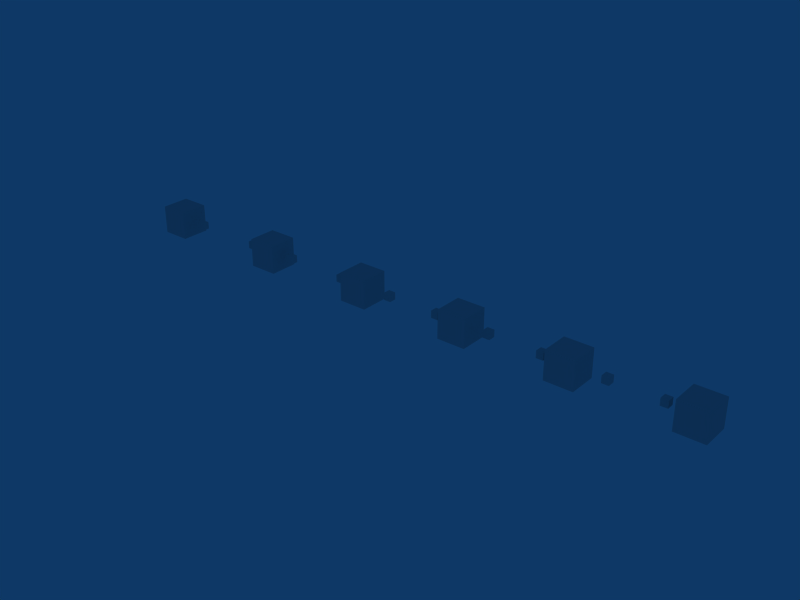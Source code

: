 # Source: arm.blend  (saved by Blender 2.48.1; exported with 4.5.12 LTS)
import bpy
from mathutils import Matrix  # noqa: F401  (used for matrix-valued properties, if any)

bpy.ops.wm.read_factory_settings(use_empty=True)
scene = bpy.context.scene
scene.name = 'Scene'

# ---- collections
col_collection_1 = bpy.data.collections.new('Collection 1'); scene.collection.children.link(col_collection_1)

# ---- world
world_world = bpy.data.worlds.new('World'); scene.world = world_world
world_world.color = (0.05656, 0.2208, 0.4)
world_world.use_sun_shadow = False
world_world.sun_shadow_jitter_overblur = 0.0
world_world.cycles.sampling_method = 'MANUAL'
world_world.cycles.sample_map_resolution = 256

# ---- meshes
me_cube_001 = bpy.data.meshes.new('Cube.001')
me_cube_001.from_pydata([(0.2, 0.2, -0.2), (0.2, -0.2, -0.2), (-0.2, -0.2, -0.2), (-0.2, 0.2, -0.2), (0.2, 0.2, 0.2), (0.2, -0.2, 0.2), (-0.2, -0.2, 0.2), (-0.2, 0.2, 0.2)], [], [(0, 1, 2, 3), (4, 7, 6, 5), (0, 4, 5, 1), (1, 5, 6, 2), (2, 6, 7, 3), (4, 0, 3, 7)])
me_cube_001.use_remesh_preserve_volume = False
me_cube_001.use_remesh_preserve_attributes = False
me_cube_001.use_mirror_vertex_groups = False
me_cube_001.update()
me_cube = bpy.data.meshes.new('Cube')
me_cube.from_pydata([(0.2, 0.2, -0.2), (0.2, -0.2, -0.2), (-0.2, -0.2, -0.2), (-0.2, 0.2, -0.2), (0.2, 0.2, 0.2), (0.2, -0.2, 0.2), (-0.2, -0.2, 0.2), (-0.2, 0.2, 0.2)], [], [(0, 1, 2, 3), (4, 7, 6, 5), (0, 4, 5, 1), (1, 5, 6, 2), (2, 6, 7, 3), (4, 0, 3, 7)])
me_cube.use_remesh_preserve_volume = False
me_cube.use_remesh_preserve_attributes = False
me_cube.use_mirror_vertex_groups = False
me_cube.update()
me_cube_002 = bpy.data.meshes.new('Cube.002')
me_cube_002.from_pydata([(0.2, 0.2, -0.2), (0.2, -0.2, -0.2), (-0.2, -0.2, -0.2), (-0.2, 0.2, -0.2), (0.2, 0.2, 0.2), (0.2, -0.2, 0.2), (-0.2, -0.2, 0.2), (-0.2, 0.2, 0.2)], [], [(0, 1, 2, 3), (4, 7, 6, 5), (0, 4, 5, 1), (1, 5, 6, 2), (2, 6, 7, 3), (4, 0, 3, 7)])
me_cube_002.use_remesh_preserve_volume = False
me_cube_002.use_remesh_preserve_attributes = False
me_cube_002.use_mirror_vertex_groups = False
me_cube_002.update()
me_cube_003 = bpy.data.meshes.new('Cube.003')
me_cube_003.from_pydata([(0.2, 0.2, -0.2), (0.2, -0.2, -0.2), (-0.2, -0.2, -0.2), (-0.2, 0.2, -0.2), (0.2, 0.2, 0.2), (0.2, -0.2, 0.2), (-0.2, -0.2, 0.2), (-0.2, 0.2, 0.2)], [], [(0, 1, 2, 3), (4, 7, 6, 5), (0, 4, 5, 1), (1, 5, 6, 2), (2, 6, 7, 3), (4, 0, 3, 7)])
me_cube_003.use_remesh_preserve_volume = False
me_cube_003.use_remesh_preserve_attributes = False
me_cube_003.use_mirror_vertex_groups = False
me_cube_003.update()
me_cube_004 = bpy.data.meshes.new('Cube.004')
me_cube_004.from_pydata([(0.2, 0.2, -0.2), (0.2, -0.2, -0.2), (-0.2, -0.2, -0.2), (-0.2, 0.2, -0.2), (0.2, 0.2, 0.2), (0.2, -0.2, 0.2), (-0.2, -0.2, 0.2), (-0.2, 0.2, 0.2)], [], [(0, 1, 2, 3), (4, 7, 6, 5), (0, 4, 5, 1), (1, 5, 6, 2), (2, 6, 7, 3), (4, 0, 3, 7)])
me_cube_004.use_remesh_preserve_volume = False
me_cube_004.use_remesh_preserve_attributes = False
me_cube_004.use_mirror_vertex_groups = False
me_cube_004.update()
me_cube_005 = bpy.data.meshes.new('Cube.005')
me_cube_005.from_pydata([(0.2, 0.2, -0.2), (0.2, -0.2, -0.2), (-0.2, -0.2, -0.2), (-0.2, 0.2, -0.2), (0.2, 0.2, 0.2), (0.2, -0.2, 0.2), (-0.2, -0.2, 0.2), (-0.2, 0.2, 0.2)], [], [(0, 1, 2, 3), (4, 7, 6, 5), (0, 4, 5, 1), (1, 5, 6, 2), (2, 6, 7, 3), (4, 0, 3, 7)])
me_cube_005.use_remesh_preserve_volume = False
me_cube_005.use_remesh_preserve_attributes = False
me_cube_005.use_mirror_vertex_groups = False
me_cube_005.update()
me_cube_015 = bpy.data.meshes.new('Cube.015')
me_cube_015.from_pydata([(0.1, 0.1, -0.1), (0.1, -0.1, -0.1), (-0.1, -0.1, -0.1), (-0.1, 0.1, -0.1), (0.1, 0.1, 0.1), (0.1, -0.1, 0.1), (-0.1, -0.1, 0.1), (-0.1, 0.1, 0.1)], [], [(0, 1, 2, 3), (4, 7, 6, 5), (0, 4, 5, 1), (1, 5, 6, 2), (2, 6, 7, 3), (4, 0, 3, 7)])
me_cube_015.use_remesh_preserve_volume = False
me_cube_015.use_remesh_preserve_attributes = False
me_cube_015.use_mirror_vertex_groups = False
me_cube_015.update()
me_cube_021 = bpy.data.meshes.new('Cube.021')
me_cube_021.from_pydata([(0.4, 0.4, -0.4), (0.4, -0.4, -0.4), (-0.4, -0.4, -0.4), (-0.4, 0.4, -0.4), (0.4, 0.4, 0.4), (0.4, -0.4, 0.4), (-0.4, -0.4, 0.4), (-0.4, 0.4, 0.4)], [], [(0, 1, 2, 3), (4, 7, 6, 5), (0, 4, 5, 1), (1, 5, 6, 2), (2, 6, 7, 3), (4, 0, 3, 7)])
me_cube_021.use_remesh_preserve_volume = False
me_cube_021.use_remesh_preserve_attributes = False
me_cube_021.use_mirror_vertex_groups = False
me_cube_021.update()
me_cube_014 = bpy.data.meshes.new('Cube.014')
me_cube_014.from_pydata([(0.1, 0.1, -0.1), (0.1, -0.1, -0.1), (-0.1, -0.1, -0.1), (-0.1, 0.1, -0.1), (0.1, 0.1, 0.1), (0.1, -0.1, 0.1), (-0.1, -0.1, 0.1), (-0.1, 0.1, 0.1)], [], [(0, 1, 2, 3), (4, 7, 6, 5), (0, 4, 5, 1), (1, 5, 6, 2), (2, 6, 7, 3), (4, 0, 3, 7)])
me_cube_014.use_remesh_preserve_volume = False
me_cube_014.use_remesh_preserve_attributes = False
me_cube_014.use_mirror_vertex_groups = False
me_cube_014.update()
me_cube_013 = bpy.data.meshes.new('Cube.013')
me_cube_013.from_pydata([(0.1, 0.1, -0.1), (0.1, -0.1, -0.1), (-0.1, -0.1, -0.1), (-0.1, 0.1, -0.1), (0.1, 0.1, 0.1), (0.1, -0.1, 0.1), (-0.1, -0.1, 0.1), (-0.1, 0.1, 0.1)], [], [(0, 1, 2, 3), (4, 7, 6, 5), (0, 4, 5, 1), (1, 5, 6, 2), (2, 6, 7, 3), (4, 0, 3, 7)])
me_cube_013.use_remesh_preserve_volume = False
me_cube_013.use_remesh_preserve_attributes = False
me_cube_013.use_mirror_vertex_groups = False
me_cube_013.update()
me_cube_020 = bpy.data.meshes.new('Cube.020')
me_cube_020.from_pydata([(0.4, 0.4, -0.4), (0.4, -0.4, -0.4), (-0.4, -0.4, -0.4), (-0.4, 0.4, -0.4), (0.4, 0.4, 0.4), (0.4, -0.4, 0.4), (-0.4, -0.4, 0.4), (-0.4, 0.4, 0.4)], [], [(0, 1, 2, 3), (4, 7, 6, 5), (0, 4, 5, 1), (1, 5, 6, 2), (2, 6, 7, 3), (4, 0, 3, 7)])
me_cube_020.use_remesh_preserve_volume = False
me_cube_020.use_remesh_preserve_attributes = False
me_cube_020.use_mirror_vertex_groups = False
me_cube_020.update()
me_cube_012 = bpy.data.meshes.new('Cube.012')
me_cube_012.from_pydata([(0.1, 0.1, -0.1), (0.1, -0.1, -0.1), (-0.1, -0.1, -0.1), (-0.1, 0.1, -0.1), (0.1, 0.1, 0.1), (0.1, -0.1, 0.1), (-0.1, -0.1, 0.1), (-0.1, 0.1, 0.1)], [], [(0, 1, 2, 3), (4, 7, 6, 5), (0, 4, 5, 1), (1, 5, 6, 2), (2, 6, 7, 3), (4, 0, 3, 7)])
me_cube_012.use_remesh_preserve_volume = False
me_cube_012.use_remesh_preserve_attributes = False
me_cube_012.use_mirror_vertex_groups = False
me_cube_012.update()
me_cube_011 = bpy.data.meshes.new('Cube.011')
me_cube_011.from_pydata([(0.1, 0.1, -0.1), (0.1, -0.1, -0.1), (-0.1, -0.1, -0.1), (-0.1, 0.1, -0.1), (0.1, 0.1, 0.1), (0.1, -0.1, 0.1), (-0.1, -0.1, 0.1), (-0.1, 0.1, 0.1)], [], [(0, 1, 2, 3), (4, 7, 6, 5), (0, 4, 5, 1), (1, 5, 6, 2), (2, 6, 7, 3), (4, 0, 3, 7)])
me_cube_011.use_remesh_preserve_volume = False
me_cube_011.use_remesh_preserve_attributes = False
me_cube_011.use_mirror_vertex_groups = False
me_cube_011.update()
me_cube_019 = bpy.data.meshes.new('Cube.019')
me_cube_019.from_pydata([(0.4, 0.4, -0.4), (0.4, -0.4, -0.4), (-0.4, -0.4, -0.4), (-0.4, 0.4, -0.4), (0.4, 0.4, 0.4), (0.4, -0.4, 0.4), (-0.4, -0.4, 0.4), (-0.4, 0.4, 0.4)], [], [(0, 1, 2, 3), (4, 7, 6, 5), (0, 4, 5, 1), (1, 5, 6, 2), (2, 6, 7, 3), (4, 0, 3, 7)])
me_cube_019.use_remesh_preserve_volume = False
me_cube_019.use_remesh_preserve_attributes = False
me_cube_019.use_mirror_vertex_groups = False
me_cube_019.update()
me_cube_010 = bpy.data.meshes.new('Cube.010')
me_cube_010.from_pydata([(0.1, 0.1, -0.1), (0.1, -0.1, -0.1), (-0.1, -0.1, -0.1), (-0.1, 0.1, -0.1), (0.1, 0.1, 0.1), (0.1, -0.1, 0.1), (-0.1, -0.1, 0.1), (-0.1, 0.1, 0.1)], [], [(0, 1, 2, 3), (4, 7, 6, 5), (0, 4, 5, 1), (1, 5, 6, 2), (2, 6, 7, 3), (4, 0, 3, 7)])
me_cube_010.use_remesh_preserve_volume = False
me_cube_010.use_remesh_preserve_attributes = False
me_cube_010.use_mirror_vertex_groups = False
me_cube_010.update()
me_cube_009 = bpy.data.meshes.new('Cube.009')
me_cube_009.from_pydata([(0.1, 0.1, -0.1), (0.1, -0.1, -0.1), (-0.1, -0.1, -0.1), (-0.1, 0.1, -0.1), (0.1, 0.1, 0.1), (0.1, -0.1, 0.1), (-0.1, -0.1, 0.1), (-0.1, 0.1, 0.1)], [], [(0, 1, 2, 3), (4, 7, 6, 5), (0, 4, 5, 1), (1, 5, 6, 2), (2, 6, 7, 3), (4, 0, 3, 7)])
me_cube_009.use_remesh_preserve_volume = False
me_cube_009.use_remesh_preserve_attributes = False
me_cube_009.use_mirror_vertex_groups = False
me_cube_009.update()
me_cube_018 = bpy.data.meshes.new('Cube.018')
me_cube_018.from_pydata([(0.4, 0.4, -0.4), (0.4, -0.4, -0.4), (-0.4, -0.4, -0.4), (-0.4, 0.4, -0.4), (0.4, 0.4, 0.4), (0.4, -0.4, 0.4), (-0.4, -0.4, 0.4), (-0.4, 0.4, 0.4)], [], [(0, 1, 2, 3), (4, 7, 6, 5), (0, 4, 5, 1), (1, 5, 6, 2), (2, 6, 7, 3), (4, 0, 3, 7)])
me_cube_018.use_remesh_preserve_volume = False
me_cube_018.use_remesh_preserve_attributes = False
me_cube_018.use_mirror_vertex_groups = False
me_cube_018.update()
me_cube_008 = bpy.data.meshes.new('Cube.008')
me_cube_008.from_pydata([(0.1, 0.1, -0.1), (0.1, -0.1, -0.1), (-0.1, -0.1, -0.1), (-0.1, 0.1, -0.1), (0.1, 0.1, 0.1), (0.1, -0.1, 0.1), (-0.1, -0.1, 0.1), (-0.1, 0.1, 0.1)], [], [(0, 1, 2, 3), (4, 7, 6, 5), (0, 4, 5, 1), (1, 5, 6, 2), (2, 6, 7, 3), (4, 0, 3, 7)])
me_cube_008.use_remesh_preserve_volume = False
me_cube_008.use_remesh_preserve_attributes = False
me_cube_008.use_mirror_vertex_groups = False
me_cube_008.update()
me_cube_007 = bpy.data.meshes.new('Cube.007')
me_cube_007.from_pydata([(0.1, 0.1, -0.1), (0.1, -0.1, -0.1), (-0.1, -0.1, -0.1), (-0.1, 0.1, -0.1), (0.1, 0.1, 0.1), (0.1, -0.1, 0.1), (-0.1, -0.1, 0.1), (-0.1, 0.1, 0.1)], [], [(0, 1, 2, 3), (4, 7, 6, 5), (0, 4, 5, 1), (1, 5, 6, 2), (2, 6, 7, 3), (4, 0, 3, 7)])
me_cube_007.use_remesh_preserve_volume = False
me_cube_007.use_remesh_preserve_attributes = False
me_cube_007.use_mirror_vertex_groups = False
me_cube_007.update()
me_cube_017 = bpy.data.meshes.new('Cube.017')
me_cube_017.from_pydata([(0.4, 0.4, -0.4), (0.4, -0.4, -0.4), (-0.4, -0.4, -0.4), (-0.4, 0.4, -0.4), (0.4, 0.4, 0.4), (0.4, -0.4, 0.4), (-0.4, -0.4, 0.4), (-0.4, 0.4, 0.4)], [], [(0, 1, 2, 3), (4, 7, 6, 5), (0, 4, 5, 1), (1, 5, 6, 2), (2, 6, 7, 3), (4, 0, 3, 7)])
me_cube_017.use_remesh_preserve_volume = False
me_cube_017.use_remesh_preserve_attributes = False
me_cube_017.use_mirror_vertex_groups = False
me_cube_017.update()
me_cube_016 = bpy.data.meshes.new('Cube.016')
me_cube_016.from_pydata([(0.4, 0.4, -0.4), (0.4, -0.4, -0.4), (-0.4, -0.4, -0.4), (-0.4, 0.4, -0.4), (0.4, 0.4, 0.4), (0.4, -0.4, 0.4), (-0.4, -0.4, 0.4), (-0.4, 0.4, 0.4)], [], [(0, 1, 2, 3), (4, 7, 6, 5), (0, 4, 5, 1), (1, 5, 6, 2), (2, 6, 7, 3), (4, 0, 3, 7)])
me_cube_016.use_remesh_preserve_volume = False
me_cube_016.use_remesh_preserve_attributes = False
me_cube_016.use_mirror_vertex_groups = False
me_cube_016.update()
me_cube_006 = bpy.data.meshes.new('Cube.006')
me_cube_006.from_pydata([(0.1, 0.1, -0.1), (0.1, -0.1, -0.1), (-0.1, -0.1, -0.1), (-0.1, 0.1, -0.1), (0.1, 0.1, 0.1), (0.1, -0.1, 0.1), (-0.1, -0.1, 0.1), (-0.1, 0.1, 0.1)], [], [(0, 1, 2, 3), (4, 7, 6, 5), (0, 4, 5, 1), (1, 5, 6, 2), (2, 6, 7, 3), (4, 0, 3, 7)])
me_cube_006.use_remesh_preserve_volume = False
me_cube_006.use_remesh_preserve_attributes = False
me_cube_006.use_mirror_vertex_groups = False
me_cube_006.update()

# ---- objects
ob_obj_shoulder = bpy.data.objects.new('obj_shoulder', me_cube_001)
ob_obj_uparm1 = bpy.data.objects.new('obj_uparm1', me_cube)
ob_obj_uparm2 = bpy.data.objects.new('obj_uparm2', me_cube_002)
ob_obj_elbow = bpy.data.objects.new('obj_elbow', me_cube_003)
ob_obj_lowarm = bpy.data.objects.new('obj_lowarm', me_cube_004)
ob_obj_hand = bpy.data.objects.new('obj_hand', me_cube_005)
ob_hng_wrist_plg = bpy.data.objects.new('hng_wrist_plg', me_cube_015)
ob_handshape = bpy.data.objects.new('handshape', me_cube_021)
ob_hng_wrist_soc = bpy.data.objects.new('hng_wrist_soc', me_cube_014)
ob_hng_elbw2_plg = bpy.data.objects.new('hng_elbw2_plg', me_cube_013)
ob_lowarmshape = bpy.data.objects.new('lowarmshape', me_cube_020)
ob_hng_elbw2_soc = bpy.data.objects.new('hng_elbw2_soc', me_cube_012)
ob_hng_elbw1_plg = bpy.data.objects.new('hng_elbw1_plg', me_cube_011)
ob_elbwshape = bpy.data.objects.new('elbwshape', me_cube_019)
ob_hng_elbw1_soc = bpy.data.objects.new('hng_elbw1_soc', me_cube_010)
ob_hng_shldroll_plg = bpy.data.objects.new('hng_shldroll_plg', me_cube_009)
ob_uparm2shape = bpy.data.objects.new('uparm2shape', me_cube_018)
ob_hng_shldroll_soc = bpy.data.objects.new('hng_shldroll_soc', me_cube_008)
ob_hng_shldpitch_plg = bpy.data.objects.new('hng_shldpitch_plg', me_cube_007)
ob_uparm1shape = bpy.data.objects.new('uparm1shape', me_cube_017)
ob_shldshape = bpy.data.objects.new('shldshape', me_cube_016)
ob_hng_shldpitch_soc = bpy.data.objects.new('hng_shldpitch_soc', me_cube_006)

# ---- transforms, parenting, visibility, modifiers, constraints
ob_obj_shoulder.location = (0.0, 0.0, 0.0)
ob_obj_shoulder.lock_rotations_4d = False
ob_obj_shoulder.empty_display_type = 'ARROWS'
ob_obj_shoulder.lineart.crease_threshold = 0.0
ob_obj_uparm1.parent = ob_obj_shoulder
ob_obj_uparm1.location = (3.639, 0.0, 0.0)
ob_obj_uparm1.lock_rotations_4d = False
ob_obj_uparm1.empty_display_type = 'ARROWS'
ob_obj_uparm1.lineart.crease_threshold = 0.0
ob_obj_uparm2.parent = ob_obj_uparm1
ob_obj_uparm2.matrix_parent_inverse = Matrix(((1.0, 0.0, 0.0, -3.639), (0.0, 1.0, 0.0, -0.0), (0.0, 0.0, 1.0, -0.0), (0.0, 0.0, 0.0, 1.0)))
ob_obj_uparm2.location = (6.923, 0.0, 0.0)
ob_obj_uparm2.lock_rotations_4d = False
ob_obj_uparm2.empty_display_type = 'ARROWS'
ob_obj_uparm2.lineart.crease_threshold = 0.0
ob_obj_elbow.parent = ob_obj_uparm2
ob_obj_elbow.matrix_parent_inverse = Matrix(((1.0, 0.0, 0.0, -6.923), (0.0, 1.0, 0.0, -0.0), (0.0, 0.0, 1.0, -0.0), (0.0, 0.0, 0.0, 1.0)))
ob_obj_elbow.location = (10.09, 0.0, 0.0)
ob_obj_elbow.lock_rotations_4d = False
ob_obj_elbow.empty_display_type = 'ARROWS'
ob_obj_elbow.lineart.crease_threshold = 0.0
ob_obj_lowarm.parent = ob_obj_elbow
ob_obj_lowarm.matrix_parent_inverse = Matrix(((1.0, 0.0, 0.0, -10.09), (0.0, 1.0, 0.0, -0.0), (0.0, 0.0, 1.0, -0.0), (0.0, 0.0, 0.0, 1.0)))
ob_obj_lowarm.location = (13.13, 0.0, 0.0)
ob_obj_lowarm.lock_rotations_4d = False
ob_obj_lowarm.empty_display_type = 'ARROWS'
ob_obj_lowarm.lineart.crease_threshold = 0.0
ob_obj_hand.parent = ob_obj_lowarm
ob_obj_hand.matrix_parent_inverse = Matrix(((1.0, 0.0, 0.0, -13.13), (0.0, 1.0, 0.0, -0.0), (0.0, 0.0, 1.0, -0.0), (0.0, 0.0, 0.0, 1.0)))
ob_obj_hand.location = (16.36, 0.0, 0.0)
ob_obj_hand.lock_rotations_4d = False
ob_obj_hand.empty_display_type = 'ARROWS'
ob_obj_hand.lineart.crease_threshold = 0.0
ob_hng_wrist_plg.parent = ob_obj_hand
ob_hng_wrist_plg.matrix_parent_inverse = Matrix(((1.0, 0.0, 0.0, -16.36), (0.0, 1.0, 0.0, -0.0), (0.0, 0.0, 1.0, -0.0), (0.0, 0.0, 0.0, 1.0)))
ob_hng_wrist_plg.location = (15.58, 0.0, 0.0)
ob_hng_wrist_plg.lock_rotations_4d = False
ob_hng_wrist_plg.empty_display_type = 'ARROWS'
ob_hng_wrist_plg.lineart.crease_threshold = 0.0
ob_handshape.parent = ob_obj_hand
ob_handshape.matrix_parent_inverse = Matrix(((1.0, 0.0, 0.0, -13.13), (0.0, 1.0, 0.0, -0.0), (0.0, 0.0, 1.0, -0.0), (0.0, 0.0, 0.0, 1.0)))
ob_handshape.location = (13.13, 0.0, 0.0)
ob_handshape.lock_rotations_4d = False
ob_handshape.empty_display_type = 'ARROWS'
ob_handshape.lineart.crease_threshold = 0.0
ob_hng_wrist_soc.parent = ob_obj_lowarm
ob_hng_wrist_soc.matrix_parent_inverse = Matrix(((1.0, 0.0, 0.0, -13.13), (0.0, 1.0, 0.0, -0.0), (0.0, 0.0, 1.0, -0.0), (0.0, 0.0, 0.0, 1.0)))
ob_hng_wrist_soc.location = (14.14, 0.0, 0.0)
ob_hng_wrist_soc.lock_rotations_4d = False
ob_hng_wrist_soc.empty_display_type = 'ARROWS'
ob_hng_wrist_soc.lineart.crease_threshold = 0.0
ob_hng_elbw2_plg.parent = ob_obj_lowarm
ob_hng_elbw2_plg.matrix_parent_inverse = Matrix(((1.0, 0.0, 0.0, -13.13), (0.0, 1.0, 0.0, -0.0), (0.0, 0.0, 1.0, -0.0), (0.0, 0.0, 0.0, 1.0)))
ob_hng_elbw2_plg.location = (12.42, 0.0, 0.0)
ob_hng_elbw2_plg.lock_rotations_4d = False
ob_hng_elbw2_plg.empty_display_type = 'ARROWS'
ob_hng_elbw2_plg.lineart.crease_threshold = 0.0
ob_lowarmshape.parent = ob_obj_lowarm
ob_lowarmshape.matrix_parent_inverse = Matrix(((1.0, 0.0, 0.0, -10.09), (0.0, 1.0, 0.0, -0.0), (0.0, 0.0, 1.0, -0.0), (0.0, 0.0, 0.0, 1.0)))
ob_lowarmshape.location = (10.09, 0.0, 0.0)
ob_lowarmshape.lock_rotations_4d = False
ob_lowarmshape.empty_display_type = 'ARROWS'
ob_lowarmshape.lineart.crease_threshold = 0.0
ob_hng_elbw2_soc.parent = ob_obj_elbow
ob_hng_elbw2_soc.matrix_parent_inverse = Matrix(((1.0, 0.0, 0.0, -10.09), (0.0, 1.0, 0.0, -0.0), (0.0, 0.0, 1.0, -0.0), (0.0, 0.0, 0.0, 1.0)))
ob_hng_elbw2_soc.location = (10.91, 0.0, 0.0)
ob_hng_elbw2_soc.lock_rotations_4d = False
ob_hng_elbw2_soc.empty_display_type = 'ARROWS'
ob_hng_elbw2_soc.lineart.crease_threshold = 0.0
ob_hng_elbw1_plg.parent = ob_obj_elbow
ob_hng_elbw1_plg.matrix_parent_inverse = Matrix(((1.0, 0.0, 0.0, -10.09), (0.0, 1.0, 0.0, -0.0), (0.0, 0.0, 1.0, -0.0), (0.0, 0.0, 0.0, 1.0)))
ob_hng_elbw1_plg.location = (9.352, 0.0, 0.0)
ob_hng_elbw1_plg.lock_rotations_4d = False
ob_hng_elbw1_plg.empty_display_type = 'ARROWS'
ob_hng_elbw1_plg.lineart.crease_threshold = 0.0
ob_elbwshape.parent = ob_obj_elbow
ob_elbwshape.matrix_parent_inverse = Matrix(((1.0, 0.0, 0.0, -6.923), (0.0, 1.0, 0.0, -0.0), (0.0, 0.0, 1.0, -0.0), (0.0, 0.0, 0.0, 1.0)))
ob_elbwshape.location = (6.923, 0.0, 0.0)
ob_elbwshape.lock_rotations_4d = False
ob_elbwshape.empty_display_type = 'ARROWS'
ob_elbwshape.lineart.crease_threshold = 0.0
ob_hng_elbw1_soc.parent = ob_obj_uparm2
ob_hng_elbw1_soc.matrix_parent_inverse = Matrix(((1.0, 0.0, 0.0, -6.923), (0.0, 1.0, 0.0, -0.0), (0.0, 0.0, 1.0, -0.0), (0.0, 0.0, 0.0, 1.0)))
ob_hng_elbw1_soc.location = (7.836, 0.0, 0.0)
ob_hng_elbw1_soc.lock_rotations_4d = False
ob_hng_elbw1_soc.empty_display_type = 'ARROWS'
ob_hng_elbw1_soc.lineart.crease_threshold = 0.0
ob_hng_shldroll_plg.parent = ob_obj_uparm2
ob_hng_shldroll_plg.matrix_parent_inverse = Matrix(((1.0, 0.0, 0.0, -6.923), (0.0, 1.0, 0.0, -0.0), (0.0, 0.0, 1.0, -0.0), (0.0, 0.0, 0.0, 1.0)))
ob_hng_shldroll_plg.location = (6.202, 0.0, 0.0)
ob_hng_shldroll_plg.lock_rotations_4d = False
ob_hng_shldroll_plg.empty_display_type = 'ARROWS'
ob_hng_shldroll_plg.lineart.crease_threshold = 0.0
ob_uparm2shape.parent = ob_obj_uparm2
ob_uparm2shape.matrix_parent_inverse = Matrix(((1.0, 0.0, 0.0, -3.639), (0.0, 1.0, 0.0, -0.0), (0.0, 0.0, 1.0, -0.0), (0.0, 0.0, 0.0, 1.0)))
ob_uparm2shape.location = (3.639, 0.0, 0.0)
ob_uparm2shape.lock_rotations_4d = False
ob_uparm2shape.empty_display_type = 'ARROWS'
ob_uparm2shape.lineart.crease_threshold = 0.0
ob_hng_shldroll_soc.parent = ob_obj_uparm1
ob_hng_shldroll_soc.matrix_parent_inverse = Matrix(((1.0, 0.0, 0.0, -3.639), (0.0, 1.0, 0.0, -0.0), (0.0, 0.0, 1.0, -0.0), (0.0, 0.0, 0.0, 1.0)))
ob_hng_shldroll_soc.location = (4.365, 0.0, 0.0)
ob_hng_shldroll_soc.lock_rotations_4d = False
ob_hng_shldroll_soc.empty_display_type = 'ARROWS'
ob_hng_shldroll_soc.lineart.crease_threshold = 0.0
ob_hng_shldpitch_plg.parent = ob_obj_uparm1
ob_hng_shldpitch_plg.matrix_parent_inverse = Matrix(((1.0, 0.0, 0.0, -3.639), (0.0, 1.0, 0.0, -0.0), (0.0, 0.0, 1.0, -0.0), (0.0, 0.0, 0.0, 1.0)))
ob_hng_shldpitch_plg.location = (2.891, 0.0, 0.0)
ob_hng_shldpitch_plg.lock_rotations_4d = False
ob_hng_shldpitch_plg.empty_display_type = 'ARROWS'
ob_hng_shldpitch_plg.lineart.crease_threshold = 0.0
ob_uparm1shape.parent = ob_obj_uparm1
ob_uparm1shape.location = (0.0, 0.0, 0.0)
ob_uparm1shape.lock_rotations_4d = False
ob_uparm1shape.empty_display_type = 'ARROWS'
ob_uparm1shape.lineart.crease_threshold = 0.0
ob_shldshape.parent = ob_obj_shoulder
ob_shldshape.location = (0.0, 0.0, 0.0)
ob_shldshape.lock_rotations_4d = False
ob_shldshape.empty_display_type = 'ARROWS'
ob_shldshape.lineart.crease_threshold = 0.0
ob_hng_shldpitch_soc.parent = ob_obj_shoulder
ob_hng_shldpitch_soc.location = (0.7901, 0.0, 0.0)
ob_hng_shldpitch_soc.lock_rotations_4d = False
ob_hng_shldpitch_soc.empty_display_type = 'ARROWS'
ob_hng_shldpitch_soc.lineart.crease_threshold = 0.0

# ---- collection membership
col_collection_1.objects.link(ob_obj_shoulder)
col_collection_1.objects.link(ob_obj_uparm1)
col_collection_1.objects.link(ob_obj_uparm2)
col_collection_1.objects.link(ob_obj_elbow)
col_collection_1.objects.link(ob_obj_lowarm)
col_collection_1.objects.link(ob_obj_hand)
col_collection_1.objects.link(ob_hng_wrist_plg)
col_collection_1.objects.link(ob_handshape)
col_collection_1.objects.link(ob_hng_wrist_soc)
col_collection_1.objects.link(ob_hng_elbw2_plg)
col_collection_1.objects.link(ob_lowarmshape)
col_collection_1.objects.link(ob_hng_elbw2_soc)
col_collection_1.objects.link(ob_hng_elbw1_plg)
col_collection_1.objects.link(ob_elbwshape)
col_collection_1.objects.link(ob_hng_elbw1_soc)
col_collection_1.objects.link(ob_hng_shldroll_plg)
col_collection_1.objects.link(ob_uparm2shape)
col_collection_1.objects.link(ob_hng_shldroll_soc)
col_collection_1.objects.link(ob_hng_shldpitch_plg)
col_collection_1.objects.link(ob_uparm1shape)
col_collection_1.objects.link(ob_shldshape)
col_collection_1.objects.link(ob_hng_shldpitch_soc)

# ---- scene / render settings (as saved in the file)
scene.frame_start = 1; scene.frame_end = 250; scene.frame_set(1)
scene.render.engine = 'BLENDER_EEVEE_NEXT'
scene.render.image_settings.file_format = 'JPEG'
scene.render.image_settings.color_mode = 'RGB'
scene.render.image_settings.compression = 90
scene.render.resolution_x = 800
scene.render.resolution_y = 600
scene.render.pixel_aspect_x = 100.0
scene.render.pixel_aspect_y = 100.0
scene.render.fps = 25
scene.render.dither_intensity = 0.0
scene.render.use_compositing = False
scene.render.use_sequencer = False
scene.render.bake_margin = 2
scene.render.bake_bias = 0.0
scene.render.use_stamp_time = False
scene.render.use_stamp_date = False
scene.render.use_stamp_frame = False
scene.render.use_stamp_camera = False
scene.render.use_stamp_scene = False
scene.render.use_stamp_filename = False
scene.render.use_stamp_render_time = False
scene.render.stamp_font_size = 0
scene.cycles.use_denoising = False
scene.cycles.samples = 10
scene.cycles.sampling_pattern = 'TABULATED_SOBOL'
scene.cycles.light_sampling_threshold = 0.0
scene.cycles.use_adaptive_sampling = False
scene.cycles.use_light_tree = False
scene.cycles.blur_glossy = 0.0
scene.cycles.volume_bounces = 1
scene.cycles.pixel_filter_type = 'GAUSSIAN'
scene.cycles.sample_clamp_indirect = 0.0
scene.view_settings.view_transform = 'Raw'
bpy.context.view_layer.update()

# ---- added for rendering (the .blend has no active camera): camera
cam_auto = bpy.data.cameras.new('AutoCamera')
cam_auto.lens = 50.0
cam_auto.sensor_width = 36.0
cam_auto.clip_end = 1000.0
ob_auto_camera = bpy.data.objects.new('AutoCamera', cam_auto)
scene.collection.objects.link(ob_auto_camera)
ob_auto_camera.location = (24.0857, -19.0892, 12.7261)
ob_auto_camera.rotation_euler = (1.09748, -7.21219e-08, 0.694738)
scene.camera = ob_auto_camera
bpy.context.view_layer.update()
